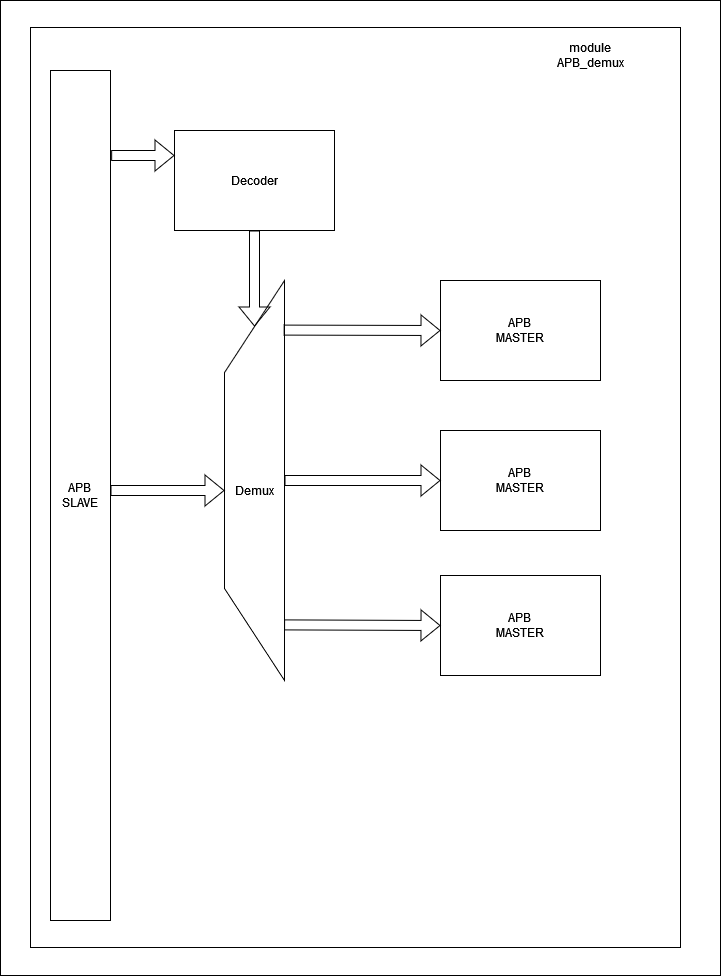

The diagram above was exported from draw.io. Its source (the exported page's mxGraphModel, read from the mxfile embedded in the PNG):
<mxGraphModel dx="1222" dy="772" grid="1" gridSize="10" guides="1" tooltips="1" connect="1" arrows="1" fold="1" page="1" pageScale="1" pageWidth="827" pageHeight="1169" math="0" shadow="0">
  <root>
    <mxCell id="0" />
    <mxCell id="1" parent="0" />
    <mxCell id="1eNav57GZS4zkh-mfS6X-83" value="" style="rounded=0;whiteSpace=wrap;html=1;direction=south;" vertex="1" parent="1">
      <mxGeometry x="80" width="720" height="975" as="geometry" />
    </mxCell>
    <mxCell id="1eNav57GZS4zkh-mfS6X-1" value="" style="rounded=0;whiteSpace=wrap;html=1;direction=south;" vertex="1" parent="1">
      <mxGeometry x="110" y="27" width="650" height="920" as="geometry" />
    </mxCell>
    <mxCell id="1eNav57GZS4zkh-mfS6X-2" value="&lt;div&gt;module APB_demux&lt;/div&gt;" style="text;html=1;strokeColor=none;fillColor=none;align=center;verticalAlign=middle;whiteSpace=wrap;rounded=0;" vertex="1" parent="1">
      <mxGeometry x="640" y="40" width="60" height="30" as="geometry" />
    </mxCell>
    <mxCell id="1eNav57GZS4zkh-mfS6X-3" value="" style="rounded=0;whiteSpace=wrap;html=1;direction=south;" vertex="1" parent="1">
      <mxGeometry x="130" y="70" width="60" height="850" as="geometry" />
    </mxCell>
    <mxCell id="1eNav57GZS4zkh-mfS6X-4" value="APB&lt;br&gt;&lt;div&gt;SLAVE&lt;/div&gt;" style="text;html=1;strokeColor=none;fillColor=none;align=center;verticalAlign=middle;whiteSpace=wrap;rounded=0;" vertex="1" parent="1">
      <mxGeometry x="130" y="480" width="60" height="30" as="geometry" />
    </mxCell>
    <mxCell id="1eNav57GZS4zkh-mfS6X-5" value="" style="rounded=0;whiteSpace=wrap;html=1;" vertex="1" parent="1">
      <mxGeometry x="520" y="430" width="160" height="100" as="geometry" />
    </mxCell>
    <mxCell id="1eNav57GZS4zkh-mfS6X-6" value="" style="rounded=0;whiteSpace=wrap;html=1;" vertex="1" parent="1">
      <mxGeometry x="520" y="280" width="160" height="100" as="geometry" />
    </mxCell>
    <mxCell id="1eNav57GZS4zkh-mfS6X-7" value="" style="rounded=0;whiteSpace=wrap;html=1;" vertex="1" parent="1">
      <mxGeometry x="520" y="575" width="160" height="100" as="geometry" />
    </mxCell>
    <mxCell id="1eNav57GZS4zkh-mfS6X-8" value="" style="rounded=0;whiteSpace=wrap;html=1;" vertex="1" parent="1">
      <mxGeometry x="254" y="130" width="160" height="100" as="geometry" />
    </mxCell>
    <mxCell id="1eNav57GZS4zkh-mfS6X-9" value="" style="verticalLabelPosition=middle;verticalAlign=middle;html=1;shape=trapezoid;perimeter=trapezoidPerimeter;whiteSpace=wrap;size=0.23;arcSize=10;flipV=1;labelPosition=center;align=center;direction=south;rotation=-180;" vertex="1" parent="1">
      <mxGeometry x="304" y="280" width="60" height="400" as="geometry" />
    </mxCell>
    <mxCell id="1eNav57GZS4zkh-mfS6X-10" value="&lt;div&gt;Decoder&lt;/div&gt;" style="text;html=1;strokeColor=none;fillColor=none;align=center;verticalAlign=middle;whiteSpace=wrap;rounded=0;" vertex="1" parent="1">
      <mxGeometry x="304" y="165" width="60" height="30" as="geometry" />
    </mxCell>
    <mxCell id="1eNav57GZS4zkh-mfS6X-11" value="&lt;div&gt;APB&lt;/div&gt;&lt;div&gt;MASTER&lt;br&gt;&lt;/div&gt;" style="text;html=1;strokeColor=none;fillColor=none;align=center;verticalAlign=middle;whiteSpace=wrap;rounded=0;" vertex="1" parent="1">
      <mxGeometry x="570" y="315" width="60" height="30" as="geometry" />
    </mxCell>
    <mxCell id="1eNav57GZS4zkh-mfS6X-12" value="&lt;div&gt;APB&lt;/div&gt;&lt;div&gt;MASTER&lt;br&gt;&lt;/div&gt;" style="text;html=1;strokeColor=none;fillColor=none;align=center;verticalAlign=middle;whiteSpace=wrap;rounded=0;" vertex="1" parent="1">
      <mxGeometry x="570" y="465" width="60" height="30" as="geometry" />
    </mxCell>
    <mxCell id="1eNav57GZS4zkh-mfS6X-13" value="&lt;div&gt;APB&lt;/div&gt;&lt;div&gt;MASTER&lt;br&gt;&lt;/div&gt;" style="text;html=1;strokeColor=none;fillColor=none;align=center;verticalAlign=middle;whiteSpace=wrap;rounded=0;" vertex="1" parent="1">
      <mxGeometry x="570" y="610" width="60" height="30" as="geometry" />
    </mxCell>
    <mxCell id="1eNav57GZS4zkh-mfS6X-14" value="Demux" style="text;html=1;strokeColor=none;fillColor=none;align=center;verticalAlign=middle;whiteSpace=wrap;rounded=0;" vertex="1" parent="1">
      <mxGeometry x="304" y="475" width="60" height="30" as="geometry" />
    </mxCell>
    <mxCell id="1eNav57GZS4zkh-mfS6X-40" value="" style="line;strokeWidth=1;html=1;" vertex="1" parent="1">
      <mxGeometry x="690" y="420" height="10" as="geometry" />
    </mxCell>
    <mxCell id="1eNav57GZS4zkh-mfS6X-76" value="" style="shape=flexArrow;endArrow=classic;html=1;rounded=0;entryX=0;entryY=0.5;entryDx=0;entryDy=0;" edge="1" parent="1" target="1eNav57GZS4zkh-mfS6X-14">
      <mxGeometry width="50" height="50" relative="1" as="geometry">
        <mxPoint x="190" y="490" as="sourcePoint" />
        <mxPoint x="270" y="490" as="targetPoint" />
      </mxGeometry>
    </mxCell>
    <mxCell id="1eNav57GZS4zkh-mfS6X-78" value="" style="shape=flexArrow;endArrow=classic;html=1;rounded=0;exitX=0.5;exitY=1;exitDx=0;exitDy=0;entryX=1;entryY=0.5;entryDx=0;entryDy=0;" edge="1" parent="1" source="1eNav57GZS4zkh-mfS6X-8" target="1eNav57GZS4zkh-mfS6X-9">
      <mxGeometry width="50" height="50" relative="1" as="geometry">
        <mxPoint x="250" y="300" as="sourcePoint" />
        <mxPoint x="300" y="250" as="targetPoint" />
      </mxGeometry>
    </mxCell>
    <mxCell id="1eNav57GZS4zkh-mfS6X-79" value="" style="shape=flexArrow;endArrow=classic;html=1;rounded=0;exitX=0.1;exitY=-0.011;exitDx=0;exitDy=0;exitPerimeter=0;entryX=0;entryY=0.25;entryDx=0;entryDy=0;" edge="1" parent="1" source="1eNav57GZS4zkh-mfS6X-3" target="1eNav57GZS4zkh-mfS6X-8">
      <mxGeometry width="50" height="50" relative="1" as="geometry">
        <mxPoint x="200" y="205" as="sourcePoint" />
        <mxPoint x="250" y="155" as="targetPoint" />
      </mxGeometry>
    </mxCell>
    <mxCell id="1eNav57GZS4zkh-mfS6X-80" value="" style="shape=flexArrow;endArrow=classic;html=1;rounded=0;entryX=0;entryY=0.5;entryDx=0;entryDy=0;exitX=0.124;exitY=0.986;exitDx=0;exitDy=0;exitPerimeter=0;" edge="1" parent="1" source="1eNav57GZS4zkh-mfS6X-9" target="1eNav57GZS4zkh-mfS6X-6">
      <mxGeometry width="50" height="50" relative="1" as="geometry">
        <mxPoint x="400" y="355" as="sourcePoint" />
        <mxPoint x="450" y="305" as="targetPoint" />
      </mxGeometry>
    </mxCell>
    <mxCell id="1eNav57GZS4zkh-mfS6X-81" value="" style="shape=flexArrow;endArrow=classic;html=1;rounded=0;entryX=0;entryY=0.5;entryDx=0;entryDy=0;exitX=0.5;exitY=1;exitDx=0;exitDy=0;" edge="1" parent="1" source="1eNav57GZS4zkh-mfS6X-9" target="1eNav57GZS4zkh-mfS6X-5">
      <mxGeometry width="50" height="50" relative="1" as="geometry">
        <mxPoint x="350" y="460" as="sourcePoint" />
        <mxPoint x="400" y="410" as="targetPoint" />
      </mxGeometry>
    </mxCell>
    <mxCell id="1eNav57GZS4zkh-mfS6X-82" value="" style="shape=flexArrow;endArrow=classic;html=1;rounded=0;entryX=0;entryY=0.5;entryDx=0;entryDy=0;exitX=0.861;exitY=0.993;exitDx=0;exitDy=0;exitPerimeter=0;" edge="1" parent="1" source="1eNav57GZS4zkh-mfS6X-9" target="1eNav57GZS4zkh-mfS6X-7">
      <mxGeometry width="50" height="50" relative="1" as="geometry">
        <mxPoint x="350" y="570" as="sourcePoint" />
        <mxPoint x="400" y="520" as="targetPoint" />
      </mxGeometry>
    </mxCell>
  </root>
</mxGraphModel>